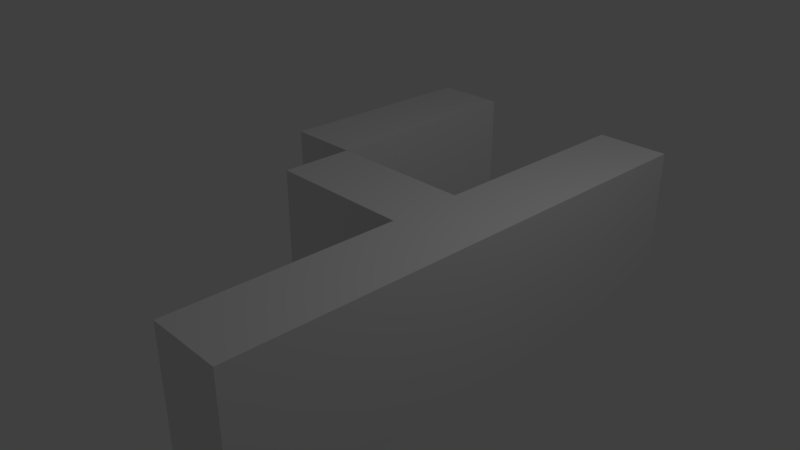 # Source: 3dno4.blend  (saved by Blender 2.79.0; exported with 4.5.12 LTS)
import bpy
from mathutils import Matrix  # noqa: F401  (used for matrix-valued properties, if any)

bpy.ops.wm.read_factory_settings(use_empty=True)
scene = bpy.context.scene
scene.name = 'Scene'

# ---- collections
col_collection_1 = bpy.data.collections.new('Collection 1'); scene.collection.children.link(col_collection_1)

# ---- materials (node trees are filled in below, after node groups)
mat_material_002 = bpy.data.materials.new('Material.002')
mat_material_002.alpha_threshold = 0.0
mat_material_002.use_transparent_shadow = False
mat_material_002.roughness = 0.5
mat_material_002.line_color = (0.0, 0.0, 0.0, 1.0)
mat_material = bpy.data.materials.new('Material')
mat_material.alpha_threshold = 0.0
mat_material.use_transparent_shadow = False
mat_material.roughness = 0.5
mat_material.line_color = (0.0, 0.0, 0.0, 1.0)
mat_material_001 = bpy.data.materials.new('Material.001')
mat_material_001.alpha_threshold = 0.0
mat_material_001.use_transparent_shadow = False
mat_material_001.roughness = 0.5
mat_material_001.line_color = (0.0, 0.0, 0.0, 1.0)

# ---- material node trees

# ---- world
world_world = bpy.data.worlds.new('World'); scene.world = world_world
world_world.color = (0.05088, 0.05088, 0.05088)
world_world.use_sun_shadow = False
world_world.sun_shadow_jitter_overblur = 0.0
world_world.cycles.sampling_method = 'MANUAL'

# ---- cameras
cam_camera = bpy.data.cameras.new('Camera')
cam_camera.clip_end = 100.0
cam_camera.lens = 35.0
cam_camera.sensor_width = 32.0
cam_camera.sensor_height = 18.0
cam_camera.ortho_scale = 7.314
cam_camera.dof.focus_distance = 0.0
cam_camera.dof.aperture_fstop = 128.0

# ---- lights
light_lamp = bpy.data.lights.new('Lamp', 'POINT')
light_lamp.transmission_factor = 0.0
light_lamp.cutoff_distance = 30.0
light_lamp.energy = 100.0
light_lamp.shadow_buffer_clip_start = 1.001
light_lamp.shadow_soft_size = 0.1
light_lamp.shadow_maximum_resolution = 0.006
light_lamp.use_absolute_resolution = True

# ---- meshes
me_cube_002 = bpy.data.meshes.new('Cube.002')
me_cube_002.from_pydata([(1.0, 1.0, -1.0), (1.0, -1.0, -1.0), (-1.0, -1.0, -1.0), (-1.0, 1.0, -1.0), (1.0, 1.0, 1.0), (1.0, -1.0, 1.0), (-1.0, -1.0, 1.0), (-1.0, 1.0, 1.0), (-5.0, 1.0, -1.0), (-5.0, 0.1429, -1.0), (-7.0, 0.1429, -1.0), (-7.0, 1.0, -1.0), (-5.0, 1.0, 1.0), (-5.0, 0.1429, 1.0), (-7.0, 0.1429, 1.0), (-7.0, 1.0, 1.0), (-1.0, 0.1429, -1.0), (-1.0, -0.1429, -1.0), (-5.0, -0.1429, -1.0), (-5.0, 0.1429, -1.0), (-1.0, 0.1429, 1.0), (-1.0, -0.1429, 1.0), (-5.0, -0.1429, 1.0), (-5.0, 0.1429, 1.0)], [], [(1, 3, 0), (7, 5, 4), (4, 1, 0), (5, 2, 1), (2, 7, 3), (0, 7, 4), (9, 11, 8), (15, 13, 12), (12, 9, 8), (13, 10, 9), (10, 15, 11), (8, 15, 12), (17, 19, 16), (23, 21, 20), (20, 17, 16), (21, 18, 17), (22, 19, 18), (16, 23, 20), (1, 2, 3), (7, 6, 5), (4, 5, 1), (5, 6, 2), (2, 6, 7), (0, 3, 7), (9, 10, 11), (15, 14, 13), (12, 13, 9), (13, 14, 10), (10, 14, 15), (8, 11, 15), (17, 18, 19), (23, 22, 21), (20, 21, 17), (21, 22, 18), (22, 23, 19), (16, 19, 23)])
me_cube_002.polygons.foreach_set('material_index', [0, 0, 0, 0, 0, 0, 1, 1, 1, 1, 1, 1, 2, 2, 2, 2, 2, 2, 0, 0, 0, 0, 0, 0, 1, 1, 1, 1, 1, 1, 2, 2, 2, 2, 2, 2])
me_cube_002.materials.append(mat_material_002)
me_cube_002.materials.append(mat_material)
me_cube_002.materials.append(mat_material_001)
me_cube_002.use_remesh_preserve_volume = False
me_cube_002.use_remesh_preserve_attributes = False
me_cube_002.use_mirror_vertex_groups = False
me_cube_002.update()

# ---- objects
ob_lamp = bpy.data.objects.new('Lamp', light_lamp)
ob_camera = bpy.data.objects.new('Camera', cam_camera)
ob_cube_002 = bpy.data.objects.new('Cube.002', me_cube_002)

# ---- transforms, parenting, visibility, modifiers, constraints
ob_lamp.location = (4.076, 1.005, 5.904)
ob_lamp.rotation_euler = (0.6503, 0.05522, 1.866)
ob_lamp.lock_rotations_4d = False
ob_lamp.empty_display_type = 'ARROWS'
ob_lamp.color = (0.0, 0.0, 0.0, 0.0)
ob_lamp.lineart.crease_threshold = 0.0
ob_camera.location = (7.481, -6.508, 5.344)
ob_camera.rotation_euler = (1.109, 0.0, 0.8149)
ob_camera.lock_rotations_4d = False
ob_camera.empty_display_type = 'ARROWS'
ob_camera.color = (0.0, 0.0, 0.0, 0.0)
ob_camera.display_type = 'WIRE'
ob_camera.lineart.crease_threshold = 0.0
ob_cube_002.location = (1.5, 0.0, 0.0)
ob_cube_002.scale = (0.5, 3.5, 1.0)
ob_cube_002.lock_rotations_4d = False
ob_cube_002.empty_display_type = 'ARROWS'
ob_cube_002.lineart.crease_threshold = 0.0

# ---- collection membership
col_collection_1.objects.link(ob_lamp)
col_collection_1.objects.link(ob_camera)
col_collection_1.objects.link(ob_cube_002)

# ---- scene / render settings (as saved in the file)
scene.camera = ob_camera
scene.frame_start = 1; scene.frame_end = 250; scene.frame_set(1)
scene.render.engine = 'BLENDER_EEVEE_NEXT'
scene.render.resolution_percentage = 50
scene.render.dither_intensity = 0.0
scene.cycles.use_denoising = False
scene.cycles.samples = 128
scene.cycles.sampling_pattern = 'TABULATED_SOBOL'
scene.cycles.use_adaptive_sampling = False
scene.cycles.use_light_tree = False
scene.cycles.blur_glossy = 0.0
scene.cycles.sample_clamp_indirect = 0.0
scene.view_settings.view_transform = 'Standard'
bpy.context.view_layer.update()
